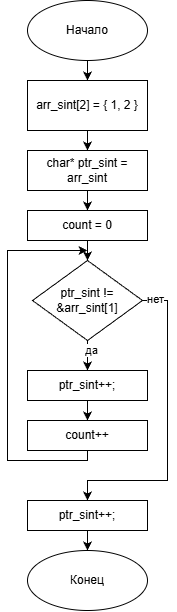

The diagram above was exported from draw.io. Its source (the exported page's mxGraphModel, read from the mxfile embedded in the PNG):
<mxGraphModel dx="586" dy="665" grid="1" gridSize="10" guides="1" tooltips="1" connect="1" arrows="1" fold="1" page="1" pageScale="1" pageWidth="827" pageHeight="1169" background="#FFFFFF" math="0" shadow="0" adaptiveColors="none">
  <root>
    <mxCell id="0" />
    <mxCell id="1" parent="0" />
    <mxCell id="vF2VZ_mtL61gJ4GQThQS-59" edge="1" parent="1" source="vF2VZ_mtL61gJ4GQThQS-31" style="edgeStyle=orthogonalEdgeStyle;rounded=0;orthogonalLoop=1;jettySize=auto;html=1;" target="vF2VZ_mtL61gJ4GQThQS-58" value="">
      <mxGeometry relative="1" as="geometry" />
    </mxCell>
    <mxCell id="vF2VZ_mtL61gJ4GQThQS-31" parent="1" style="ellipse;whiteSpace=wrap;html=1;" value="Начало" vertex="1">
      <mxGeometry height="60" width="120" x="320" y="120" as="geometry" />
    </mxCell>
    <mxCell id="vF2VZ_mtL61gJ4GQThQS-61" edge="1" parent="1" source="vF2VZ_mtL61gJ4GQThQS-58" style="edgeStyle=orthogonalEdgeStyle;rounded=0;orthogonalLoop=1;jettySize=auto;html=1;" target="vF2VZ_mtL61gJ4GQThQS-60" value="">
      <mxGeometry relative="1" as="geometry" />
    </mxCell>
    <mxCell id="vF2VZ_mtL61gJ4GQThQS-58" parent="1" style="rounded=0;whiteSpace=wrap;html=1;" value="arr_sint[2] = { 1, 2 }" vertex="1">
      <mxGeometry height="50" width="120" x="320" y="200" as="geometry" />
    </mxCell>
    <mxCell id="vF2VZ_mtL61gJ4GQThQS-62" edge="1" parent="1" source="vF2VZ_mtL61gJ4GQThQS-60" style="edgeStyle=orthogonalEdgeStyle;rounded=0;orthogonalLoop=1;jettySize=auto;html=1;" target="vF2VZ_mtL61gJ4GQThQS-63">
      <mxGeometry relative="1" as="geometry">
        <mxPoint x="380" y="330" as="targetPoint" />
      </mxGeometry>
    </mxCell>
    <mxCell id="vF2VZ_mtL61gJ4GQThQS-60" parent="1" style="rounded=0;whiteSpace=wrap;html=1;" value="char* ptr_sint = arr_sint" vertex="1">
      <mxGeometry height="40" width="120" x="320" y="270" as="geometry" />
    </mxCell>
    <mxCell id="vF2VZ_mtL61gJ4GQThQS-67" edge="1" parent="1" source="vF2VZ_mtL61gJ4GQThQS-63" style="edgeStyle=orthogonalEdgeStyle;rounded=0;orthogonalLoop=1;jettySize=auto;html=1;" target="vF2VZ_mtL61gJ4GQThQS-66" value="">
      <mxGeometry relative="1" as="geometry" />
    </mxCell>
    <mxCell id="vF2VZ_mtL61gJ4GQThQS-63" parent="1" style="rounded=0;whiteSpace=wrap;html=1;" value="count = 0" vertex="1">
      <mxGeometry height="30" width="120" x="320" y="330" as="geometry" />
    </mxCell>
    <mxCell id="vF2VZ_mtL61gJ4GQThQS-69" edge="1" parent="1" source="vF2VZ_mtL61gJ4GQThQS-66" style="edgeStyle=orthogonalEdgeStyle;rounded=0;orthogonalLoop=1;jettySize=auto;html=1;" target="vF2VZ_mtL61gJ4GQThQS-68" value="">
      <mxGeometry relative="1" as="geometry" />
    </mxCell>
    <mxCell id="vF2VZ_mtL61gJ4GQThQS-70" connectable="0" parent="vF2VZ_mtL61gJ4GQThQS-69" style="edgeLabel;html=1;align=center;verticalAlign=middle;resizable=0;points=[];" value="да" vertex="1">
      <mxGeometry relative="1" x="-0.6333" y="4" as="geometry">
        <mxPoint as="offset" />
      </mxGeometry>
    </mxCell>
    <mxCell id="vF2VZ_mtL61gJ4GQThQS-75" edge="1" parent="1" source="vF2VZ_mtL61gJ4GQThQS-66" style="edgeStyle=orthogonalEdgeStyle;rounded=0;orthogonalLoop=1;jettySize=auto;html=1;entryX=0.5;entryY=0;entryDx=0;entryDy=0;" target="vF2VZ_mtL61gJ4GQThQS-74">
      <mxGeometry relative="1" as="geometry">
        <Array as="points">
          <mxPoint x="460" y="420" />
          <mxPoint x="460" y="600" />
          <mxPoint x="380" y="600" />
        </Array>
      </mxGeometry>
    </mxCell>
    <mxCell id="vF2VZ_mtL61gJ4GQThQS-76" connectable="0" parent="vF2VZ_mtL61gJ4GQThQS-75" style="edgeLabel;html=1;align=center;verticalAlign=middle;resizable=0;points=[];" value="нет" vertex="1">
      <mxGeometry relative="1" x="-0.9191" y="1" as="geometry">
        <mxPoint as="offset" />
      </mxGeometry>
    </mxCell>
    <mxCell id="vF2VZ_mtL61gJ4GQThQS-66" parent="1" style="rhombus;whiteSpace=wrap;html=1;" value="ptr_sint != &amp;arr_sint[1]" vertex="1">
      <mxGeometry height="80" width="110" x="325" y="380" as="geometry" />
    </mxCell>
    <mxCell id="vF2VZ_mtL61gJ4GQThQS-72" edge="1" parent="1" source="vF2VZ_mtL61gJ4GQThQS-68" style="edgeStyle=orthogonalEdgeStyle;rounded=0;orthogonalLoop=1;jettySize=auto;html=1;" target="vF2VZ_mtL61gJ4GQThQS-71" value="">
      <mxGeometry relative="1" as="geometry" />
    </mxCell>
    <mxCell id="vF2VZ_mtL61gJ4GQThQS-68" parent="1" style="rounded=0;whiteSpace=wrap;html=1;" value="ptr_sint++;" vertex="1">
      <mxGeometry height="30" width="120" x="320" y="490" as="geometry" />
    </mxCell>
    <mxCell id="vF2VZ_mtL61gJ4GQThQS-73" edge="1" parent="1" source="vF2VZ_mtL61gJ4GQThQS-71" style="edgeStyle=orthogonalEdgeStyle;rounded=0;orthogonalLoop=1;jettySize=auto;html=1;">
      <mxGeometry relative="1" as="geometry">
        <Array as="points">
          <mxPoint x="380" y="580" />
          <mxPoint x="300" y="580" />
          <mxPoint x="300" y="370" />
        </Array>
        <mxPoint x="380.0000000000001" y="370" as="targetPoint" />
      </mxGeometry>
    </mxCell>
    <mxCell id="vF2VZ_mtL61gJ4GQThQS-71" parent="1" style="rounded=0;whiteSpace=wrap;html=1;" value="count++" vertex="1">
      <mxGeometry height="30" width="120" x="320" y="540" as="geometry" />
    </mxCell>
    <mxCell id="vF2VZ_mtL61gJ4GQThQS-78" edge="1" parent="1" source="vF2VZ_mtL61gJ4GQThQS-74" style="edgeStyle=orthogonalEdgeStyle;rounded=0;orthogonalLoop=1;jettySize=auto;html=1;" target="vF2VZ_mtL61gJ4GQThQS-77" value="">
      <mxGeometry relative="1" as="geometry" />
    </mxCell>
    <mxCell id="vF2VZ_mtL61gJ4GQThQS-74" parent="1" style="rounded=0;whiteSpace=wrap;html=1;" value="ptr_sint++;" vertex="1">
      <mxGeometry height="30" width="120" x="320" y="620" as="geometry" />
    </mxCell>
    <mxCell id="vF2VZ_mtL61gJ4GQThQS-77" parent="1" style="ellipse;whiteSpace=wrap;html=1;" value="Конец" vertex="1">
      <mxGeometry height="60" width="120" x="320" y="670" as="geometry" />
    </mxCell>
  </root>
</mxGraphModel>